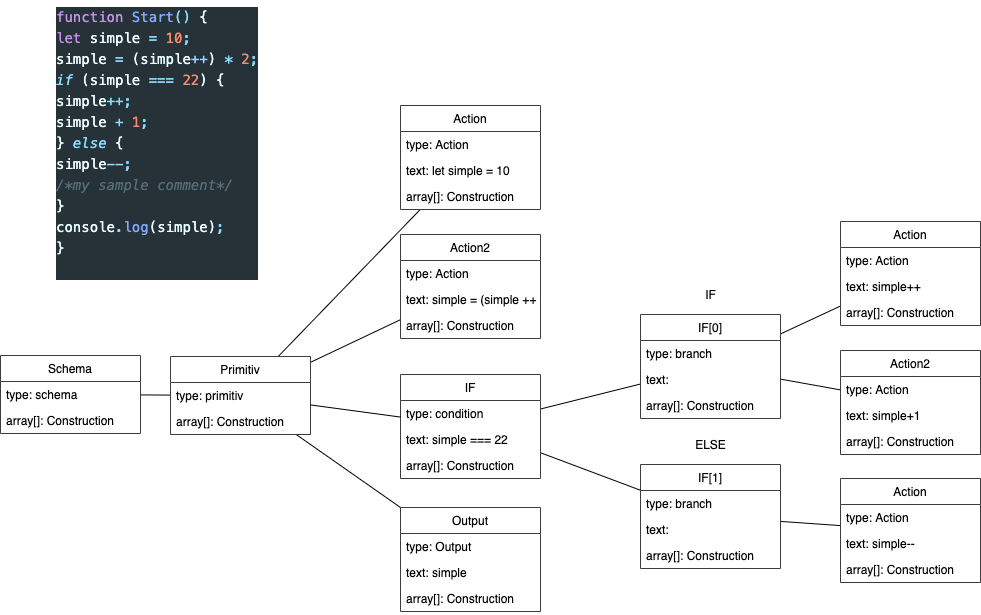

The diagram above was exported from draw.io. Its source (the exported page's mxGraphModel, read from the mxfile embedded in the PNG):
<mxGraphModel dx="2393" dy="846" grid="1" gridSize="10" guides="1" tooltips="1" connect="1" arrows="1" fold="1" page="1" pageScale="1" pageWidth="827" pageHeight="1169" math="0" shadow="0">
  <root>
    <mxCell id="bVaqEd3aIgxlk0o9Duup-0" />
    <mxCell id="bVaqEd3aIgxlk0o9Duup-1" parent="bVaqEd3aIgxlk0o9Duup-0" />
    <mxCell id="bVaqEd3aIgxlk0o9Duup-2" value="&lt;div style=&quot;color: rgb(238 , 255 , 255) ; background-color: rgb(38 , 50 , 56) ; font-family: &amp;#34;menlo&amp;#34; , &amp;#34;monaco&amp;#34; , &amp;#34;courier new&amp;#34; , monospace ; font-weight: normal ; font-size: 14px ; line-height: 21px&quot;&gt;&lt;div&gt;&lt;span style=&quot;color: #c792ea&quot;&gt;function&lt;/span&gt;&lt;span style=&quot;color: #eeffff&quot;&gt; &lt;/span&gt;&lt;span style=&quot;color: #82aaff&quot;&gt;Start&lt;/span&gt;&lt;span style=&quot;color: #89ddff&quot;&gt;()&lt;/span&gt;&lt;span style=&quot;color: #eeffff&quot;&gt; {&lt;/span&gt;&lt;/div&gt;&lt;div&gt;&lt;span style=&quot;color: #eeffff&quot;&gt;    &lt;/span&gt;&lt;span style=&quot;color: #c792ea&quot;&gt;let&lt;/span&gt;&lt;span style=&quot;color: #eeffff&quot;&gt; &lt;/span&gt;&lt;span style=&quot;color: #eeffff&quot;&gt;simple&lt;/span&gt;&lt;span style=&quot;color: #eeffff&quot;&gt; &lt;/span&gt;&lt;span style=&quot;color: #89ddff&quot;&gt;=&lt;/span&gt;&lt;span style=&quot;color: #eeffff&quot;&gt; &lt;/span&gt;&lt;span style=&quot;color: #f78c6c&quot;&gt;10&lt;/span&gt;&lt;span style=&quot;color: #89ddff&quot;&gt;;&lt;/span&gt;&lt;/div&gt;&lt;div&gt;&lt;span style=&quot;color: #eeffff&quot;&gt;    &lt;/span&gt;&lt;span style=&quot;color: #eeffff&quot;&gt;simple&lt;/span&gt;&lt;span style=&quot;color: #eeffff&quot;&gt; &lt;/span&gt;&lt;span style=&quot;color: #89ddff&quot;&gt;=&lt;/span&gt;&lt;span style=&quot;color: #eeffff&quot;&gt; (&lt;/span&gt;&lt;span style=&quot;color: #eeffff&quot;&gt;simple&lt;/span&gt;&lt;span style=&quot;color: #89ddff&quot;&gt;++&lt;/span&gt;&lt;span style=&quot;color: #eeffff&quot;&gt;) &lt;/span&gt;&lt;span style=&quot;color: #89ddff&quot;&gt;*&lt;/span&gt;&lt;span style=&quot;color: #eeffff&quot;&gt; &lt;/span&gt;&lt;span style=&quot;color: #f78c6c&quot;&gt;2&lt;/span&gt;&lt;span style=&quot;color: #89ddff&quot;&gt;;&lt;/span&gt;&lt;/div&gt;&lt;div&gt;&lt;span style=&quot;color: #eeffff&quot;&gt;    &lt;/span&gt;&lt;span style=&quot;color: #89ddff ; font-style: italic&quot;&gt;if&lt;/span&gt;&lt;span style=&quot;color: #eeffff&quot;&gt; (&lt;/span&gt;&lt;span style=&quot;color: #eeffff&quot;&gt;simple&lt;/span&gt;&lt;span style=&quot;color: #eeffff&quot;&gt; &lt;/span&gt;&lt;span style=&quot;color: #89ddff&quot;&gt;===&lt;/span&gt;&lt;span style=&quot;color: #eeffff&quot;&gt; &lt;/span&gt;&lt;span style=&quot;color: #f78c6c&quot;&gt;22&lt;/span&gt;&lt;span style=&quot;color: #eeffff&quot;&gt;) {&lt;/span&gt;&lt;/div&gt;&lt;div&gt;&lt;span style=&quot;color: #eeffff&quot;&gt;        &lt;/span&gt;&lt;span style=&quot;color: #eeffff&quot;&gt;simple&lt;/span&gt;&lt;span style=&quot;color: #89ddff&quot;&gt;++;&lt;/span&gt;&lt;/div&gt;&lt;div&gt;&lt;span style=&quot;color: #eeffff&quot;&gt;        &lt;/span&gt;&lt;span style=&quot;color: #eeffff&quot;&gt;simple&lt;/span&gt;&lt;span style=&quot;color: #eeffff&quot;&gt; &lt;/span&gt;&lt;span style=&quot;color: #89ddff&quot;&gt;+&lt;/span&gt;&lt;span style=&quot;color: #eeffff&quot;&gt; &lt;/span&gt;&lt;span style=&quot;color: #f78c6c&quot;&gt;1&lt;/span&gt;&lt;span style=&quot;color: #89ddff&quot;&gt;;&lt;/span&gt;&lt;/div&gt;&lt;div&gt;&lt;span style=&quot;color: #eeffff&quot;&gt;    } &lt;/span&gt;&lt;span style=&quot;color: #89ddff ; font-style: italic&quot;&gt;else&lt;/span&gt;&lt;span style=&quot;color: #eeffff&quot;&gt; {&lt;/span&gt;&lt;/div&gt;&lt;div&gt;&lt;span style=&quot;color: #eeffff&quot;&gt;        &lt;/span&gt;&lt;span style=&quot;color: #eeffff&quot;&gt;simple&lt;/span&gt;&lt;span style=&quot;color: #89ddff&quot;&gt;--;&lt;/span&gt;&lt;/div&gt;&lt;div&gt;&lt;span style=&quot;color: #eeffff&quot;&gt;        &lt;/span&gt;&lt;span style=&quot;color: #546e7a ; font-style: italic&quot;&gt;/*my sample comment*/&lt;/span&gt;&lt;/div&gt;&lt;div&gt;&lt;span style=&quot;color: #eeffff&quot;&gt;    }&lt;/span&gt;&lt;/div&gt;&lt;div&gt;&lt;span style=&quot;color: #eeffff&quot;&gt;    &lt;/span&gt;&lt;span style=&quot;color: #eeffff&quot;&gt;console&lt;/span&gt;&lt;span style=&quot;color: #89ddff&quot;&gt;.&lt;/span&gt;&lt;span style=&quot;color: #82aaff&quot;&gt;log&lt;/span&gt;&lt;span style=&quot;color: #eeffff&quot;&gt;(&lt;/span&gt;&lt;span style=&quot;color: #eeffff&quot;&gt;simple&lt;/span&gt;&lt;span style=&quot;color: #eeffff&quot;&gt;)&lt;/span&gt;&lt;span style=&quot;color: #89ddff&quot;&gt;;&lt;/span&gt;&lt;/div&gt;&lt;div&gt;&lt;span style=&quot;color: #eeffff&quot;&gt;}&lt;/span&gt;&lt;/div&gt;&lt;br&gt;&lt;/div&gt;" style="text;whiteSpace=wrap;html=1;" vertex="1" parent="bVaqEd3aIgxlk0o9Duup-1">
      <mxGeometry x="-56.00000000000003" y="115" width="230" height="350" as="geometry" />
    </mxCell>
    <mxCell id="bVaqEd3aIgxlk0o9Duup-3" value="" style="edgeStyle=none;rounded=0;orthogonalLoop=1;jettySize=auto;html=1;endArrow=none;endFill=0;" edge="1" parent="bVaqEd3aIgxlk0o9Duup-1" source="bVaqEd3aIgxlk0o9Duup-4" target="bVaqEd3aIgxlk0o9Duup-10">
      <mxGeometry relative="1" as="geometry" />
    </mxCell>
    <mxCell id="bVaqEd3aIgxlk0o9Duup-4" value="Schema" style="swimlane;fontStyle=0;childLayout=stackLayout;horizontal=1;startSize=26;fillColor=none;horizontalStack=0;resizeParent=1;resizeParentMax=0;resizeLast=0;collapsible=1;marginBottom=0;strokeColor=#3D3D3D;" vertex="1" parent="bVaqEd3aIgxlk0o9Duup-1">
      <mxGeometry x="-110" y="470" width="140" height="78" as="geometry" />
    </mxCell>
    <mxCell id="bVaqEd3aIgxlk0o9Duup-5" value="type: schema" style="text;strokeColor=none;fillColor=none;align=left;verticalAlign=top;spacingLeft=4;spacingRight=4;overflow=hidden;rotatable=0;points=[[0,0.5],[1,0.5]];portConstraint=eastwest;" vertex="1" parent="bVaqEd3aIgxlk0o9Duup-4">
      <mxGeometry y="26" width="140" height="26" as="geometry" />
    </mxCell>
    <mxCell id="bVaqEd3aIgxlk0o9Duup-6" value="array[]: Construction" style="text;strokeColor=none;fillColor=none;align=left;verticalAlign=top;spacingLeft=4;spacingRight=4;overflow=hidden;rotatable=0;points=[[0,0.5],[1,0.5]];portConstraint=eastwest;" vertex="1" parent="bVaqEd3aIgxlk0o9Duup-4">
      <mxGeometry y="52" width="140" height="26" as="geometry" />
    </mxCell>
    <mxCell id="bVaqEd3aIgxlk0o9Duup-7" value="" style="edgeStyle=none;rounded=0;orthogonalLoop=1;jettySize=auto;html=1;endArrow=none;endFill=0;" edge="1" parent="bVaqEd3aIgxlk0o9Duup-1" source="bVaqEd3aIgxlk0o9Duup-10" target="bVaqEd3aIgxlk0o9Duup-13">
      <mxGeometry relative="1" as="geometry" />
    </mxCell>
    <mxCell id="bVaqEd3aIgxlk0o9Duup-8" value="" style="edgeStyle=none;rounded=0;orthogonalLoop=1;jettySize=auto;html=1;endArrow=none;endFill=0;" edge="1" parent="bVaqEd3aIgxlk0o9Duup-1" source="bVaqEd3aIgxlk0o9Duup-10" target="bVaqEd3aIgxlk0o9Duup-17">
      <mxGeometry relative="1" as="geometry" />
    </mxCell>
    <mxCell id="bVaqEd3aIgxlk0o9Duup-9" style="edgeStyle=none;rounded=0;orthogonalLoop=1;jettySize=auto;html=1;endArrow=none;endFill=0;entryX=0;entryY=0;entryDx=0;entryDy=0;" edge="1" parent="bVaqEd3aIgxlk0o9Duup-1" source="bVaqEd3aIgxlk0o9Duup-10" target="bVaqEd3aIgxlk0o9Duup-41">
      <mxGeometry relative="1" as="geometry" />
    </mxCell>
    <mxCell id="bVaqEd3aIgxlk0o9Duup-10" value="Primitiv" style="swimlane;fontStyle=0;childLayout=stackLayout;horizontal=1;startSize=26;fillColor=none;horizontalStack=0;resizeParent=1;resizeParentMax=0;resizeLast=0;collapsible=1;marginBottom=0;strokeColor=#3D3D3D;" vertex="1" parent="bVaqEd3aIgxlk0o9Duup-1">
      <mxGeometry x="60" y="471" width="140" height="78" as="geometry" />
    </mxCell>
    <mxCell id="bVaqEd3aIgxlk0o9Duup-11" value="type: primitiv" style="text;strokeColor=none;fillColor=none;align=left;verticalAlign=top;spacingLeft=4;spacingRight=4;overflow=hidden;rotatable=0;points=[[0,0.5],[1,0.5]];portConstraint=eastwest;" vertex="1" parent="bVaqEd3aIgxlk0o9Duup-10">
      <mxGeometry y="26" width="140" height="26" as="geometry" />
    </mxCell>
    <mxCell id="bVaqEd3aIgxlk0o9Duup-12" value="array[]: Construction" style="text;strokeColor=none;fillColor=none;align=left;verticalAlign=top;spacingLeft=4;spacingRight=4;overflow=hidden;rotatable=0;points=[[0,0.5],[1,0.5]];portConstraint=eastwest;" vertex="1" parent="bVaqEd3aIgxlk0o9Duup-10">
      <mxGeometry y="52" width="140" height="26" as="geometry" />
    </mxCell>
    <mxCell id="bVaqEd3aIgxlk0o9Duup-13" value="Action" style="swimlane;fontStyle=0;childLayout=stackLayout;horizontal=1;startSize=26;fillColor=none;horizontalStack=0;resizeParent=1;resizeParentMax=0;resizeLast=0;collapsible=1;marginBottom=0;strokeColor=#3D3D3D;" vertex="1" parent="bVaqEd3aIgxlk0o9Duup-1">
      <mxGeometry x="290" y="220" width="140" height="104" as="geometry" />
    </mxCell>
    <mxCell id="bVaqEd3aIgxlk0o9Duup-14" value="type: Action" style="text;strokeColor=none;fillColor=none;align=left;verticalAlign=top;spacingLeft=4;spacingRight=4;overflow=hidden;rotatable=0;points=[[0,0.5],[1,0.5]];portConstraint=eastwest;" vertex="1" parent="bVaqEd3aIgxlk0o9Duup-13">
      <mxGeometry y="26" width="140" height="26" as="geometry" />
    </mxCell>
    <mxCell id="bVaqEd3aIgxlk0o9Duup-15" value="text: let simple = 10" style="text;strokeColor=none;fillColor=none;align=left;verticalAlign=top;spacingLeft=4;spacingRight=4;overflow=hidden;rotatable=0;points=[[0,0.5],[1,0.5]];portConstraint=eastwest;" vertex="1" parent="bVaqEd3aIgxlk0o9Duup-13">
      <mxGeometry y="52" width="140" height="26" as="geometry" />
    </mxCell>
    <mxCell id="bVaqEd3aIgxlk0o9Duup-16" value="array[]: Construction" style="text;strokeColor=none;fillColor=none;align=left;verticalAlign=top;spacingLeft=4;spacingRight=4;overflow=hidden;rotatable=0;points=[[0,0.5],[1,0.5]];portConstraint=eastwest;" vertex="1" parent="bVaqEd3aIgxlk0o9Duup-13">
      <mxGeometry y="78" width="140" height="26" as="geometry" />
    </mxCell>
    <mxCell id="bVaqEd3aIgxlk0o9Duup-17" value="Action2" style="swimlane;fontStyle=0;childLayout=stackLayout;horizontal=1;startSize=26;fillColor=none;horizontalStack=0;resizeParent=1;resizeParentMax=0;resizeLast=0;collapsible=1;marginBottom=0;strokeColor=#3D3D3D;" vertex="1" parent="bVaqEd3aIgxlk0o9Duup-1">
      <mxGeometry x="290" y="349" width="140" height="104" as="geometry" />
    </mxCell>
    <mxCell id="bVaqEd3aIgxlk0o9Duup-18" value="type: Action" style="text;strokeColor=none;fillColor=none;align=left;verticalAlign=top;spacingLeft=4;spacingRight=4;overflow=hidden;rotatable=0;points=[[0,0.5],[1,0.5]];portConstraint=eastwest;" vertex="1" parent="bVaqEd3aIgxlk0o9Duup-17">
      <mxGeometry y="26" width="140" height="26" as="geometry" />
    </mxCell>
    <mxCell id="bVaqEd3aIgxlk0o9Duup-19" value="text: simple = (simple ++) *2" style="text;strokeColor=none;fillColor=none;align=left;verticalAlign=top;spacingLeft=4;spacingRight=4;overflow=hidden;rotatable=0;points=[[0,0.5],[1,0.5]];portConstraint=eastwest;" vertex="1" parent="bVaqEd3aIgxlk0o9Duup-17">
      <mxGeometry y="52" width="140" height="26" as="geometry" />
    </mxCell>
    <mxCell id="bVaqEd3aIgxlk0o9Duup-20" value="array[]: Construction" style="text;strokeColor=none;fillColor=none;align=left;verticalAlign=top;spacingLeft=4;spacingRight=4;overflow=hidden;rotatable=0;points=[[0,0.5],[1,0.5]];portConstraint=eastwest;" vertex="1" parent="bVaqEd3aIgxlk0o9Duup-17">
      <mxGeometry y="78" width="140" height="26" as="geometry" />
    </mxCell>
    <mxCell id="bVaqEd3aIgxlk0o9Duup-21" style="edgeStyle=none;rounded=0;orthogonalLoop=1;jettySize=auto;html=1;endArrow=none;endFill=0;" edge="1" parent="bVaqEd3aIgxlk0o9Duup-1" source="bVaqEd3aIgxlk0o9Duup-23" target="bVaqEd3aIgxlk0o9Duup-30">
      <mxGeometry relative="1" as="geometry" />
    </mxCell>
    <mxCell id="bVaqEd3aIgxlk0o9Duup-22" style="edgeStyle=none;rounded=0;orthogonalLoop=1;jettySize=auto;html=1;endArrow=none;endFill=0;" edge="1" parent="bVaqEd3aIgxlk0o9Duup-1" source="bVaqEd3aIgxlk0o9Duup-23" target="bVaqEd3aIgxlk0o9Duup-35">
      <mxGeometry relative="1" as="geometry" />
    </mxCell>
    <mxCell id="bVaqEd3aIgxlk0o9Duup-23" value="IF" style="swimlane;fontStyle=0;childLayout=stackLayout;horizontal=1;startSize=26;fillColor=none;horizontalStack=0;resizeParent=1;resizeParentMax=0;resizeLast=0;collapsible=1;marginBottom=0;strokeColor=#3D3D3D;" vertex="1" parent="bVaqEd3aIgxlk0o9Duup-1">
      <mxGeometry x="290" y="489" width="140" height="104" as="geometry" />
    </mxCell>
    <mxCell id="bVaqEd3aIgxlk0o9Duup-24" value="type: condition&#10;" style="text;strokeColor=none;fillColor=none;align=left;verticalAlign=top;spacingLeft=4;spacingRight=4;overflow=hidden;rotatable=0;points=[[0,0.5],[1,0.5]];portConstraint=eastwest;" vertex="1" parent="bVaqEd3aIgxlk0o9Duup-23">
      <mxGeometry y="26" width="140" height="26" as="geometry" />
    </mxCell>
    <mxCell id="bVaqEd3aIgxlk0o9Duup-25" value="text: simple === 22" style="text;strokeColor=none;fillColor=none;align=left;verticalAlign=top;spacingLeft=4;spacingRight=4;overflow=hidden;rotatable=0;points=[[0,0.5],[1,0.5]];portConstraint=eastwest;" vertex="1" parent="bVaqEd3aIgxlk0o9Duup-23">
      <mxGeometry y="52" width="140" height="26" as="geometry" />
    </mxCell>
    <mxCell id="bVaqEd3aIgxlk0o9Duup-26" value="array[]: Construction" style="text;strokeColor=none;fillColor=none;align=left;verticalAlign=top;spacingLeft=4;spacingRight=4;overflow=hidden;rotatable=0;points=[[0,0.5],[1,0.5]];portConstraint=eastwest;" vertex="1" parent="bVaqEd3aIgxlk0o9Duup-23">
      <mxGeometry y="78" width="140" height="26" as="geometry" />
    </mxCell>
    <mxCell id="bVaqEd3aIgxlk0o9Duup-27" style="edgeStyle=none;rounded=0;orthogonalLoop=1;jettySize=auto;html=1;endArrow=none;endFill=0;" edge="1" parent="bVaqEd3aIgxlk0o9Duup-1" source="bVaqEd3aIgxlk0o9Duup-10" target="bVaqEd3aIgxlk0o9Duup-23">
      <mxGeometry relative="1" as="geometry" />
    </mxCell>
    <mxCell id="bVaqEd3aIgxlk0o9Duup-28" style="edgeStyle=none;rounded=0;orthogonalLoop=1;jettySize=auto;html=1;endArrow=none;endFill=0;" edge="1" parent="bVaqEd3aIgxlk0o9Duup-1" source="bVaqEd3aIgxlk0o9Duup-30" target="bVaqEd3aIgxlk0o9Duup-45">
      <mxGeometry relative="1" as="geometry" />
    </mxCell>
    <mxCell id="bVaqEd3aIgxlk0o9Duup-29" style="edgeStyle=none;rounded=0;orthogonalLoop=1;jettySize=auto;html=1;endArrow=none;endFill=0;" edge="1" parent="bVaqEd3aIgxlk0o9Duup-1" source="bVaqEd3aIgxlk0o9Duup-30" target="bVaqEd3aIgxlk0o9Duup-49">
      <mxGeometry relative="1" as="geometry" />
    </mxCell>
    <mxCell id="bVaqEd3aIgxlk0o9Duup-30" value="IF[0]" style="swimlane;fontStyle=0;childLayout=stackLayout;horizontal=1;startSize=26;fillColor=none;horizontalStack=0;resizeParent=1;resizeParentMax=0;resizeLast=0;collapsible=1;marginBottom=0;strokeColor=#3D3D3D;" vertex="1" parent="bVaqEd3aIgxlk0o9Duup-1">
      <mxGeometry x="530" y="429" width="140" height="104" as="geometry" />
    </mxCell>
    <mxCell id="bVaqEd3aIgxlk0o9Duup-31" value="type: branch" style="text;strokeColor=none;fillColor=none;align=left;verticalAlign=top;spacingLeft=4;spacingRight=4;overflow=hidden;rotatable=0;points=[[0,0.5],[1,0.5]];portConstraint=eastwest;" vertex="1" parent="bVaqEd3aIgxlk0o9Duup-30">
      <mxGeometry y="26" width="140" height="26" as="geometry" />
    </mxCell>
    <mxCell id="bVaqEd3aIgxlk0o9Duup-32" value="text: " style="text;strokeColor=none;fillColor=none;align=left;verticalAlign=top;spacingLeft=4;spacingRight=4;overflow=hidden;rotatable=0;points=[[0,0.5],[1,0.5]];portConstraint=eastwest;" vertex="1" parent="bVaqEd3aIgxlk0o9Duup-30">
      <mxGeometry y="52" width="140" height="26" as="geometry" />
    </mxCell>
    <mxCell id="bVaqEd3aIgxlk0o9Duup-33" value="array[]: Construction" style="text;strokeColor=none;fillColor=none;align=left;verticalAlign=top;spacingLeft=4;spacingRight=4;overflow=hidden;rotatable=0;points=[[0,0.5],[1,0.5]];portConstraint=eastwest;" vertex="1" parent="bVaqEd3aIgxlk0o9Duup-30">
      <mxGeometry y="78" width="140" height="26" as="geometry" />
    </mxCell>
    <mxCell id="bVaqEd3aIgxlk0o9Duup-34" style="edgeStyle=none;rounded=0;orthogonalLoop=1;jettySize=auto;html=1;endArrow=none;endFill=0;" edge="1" parent="bVaqEd3aIgxlk0o9Duup-1" source="bVaqEd3aIgxlk0o9Duup-35" target="bVaqEd3aIgxlk0o9Duup-53">
      <mxGeometry relative="1" as="geometry" />
    </mxCell>
    <mxCell id="bVaqEd3aIgxlk0o9Duup-35" value="IF[1]" style="swimlane;fontStyle=0;childLayout=stackLayout;horizontal=1;startSize=26;fillColor=none;horizontalStack=0;resizeParent=1;resizeParentMax=0;resizeLast=0;collapsible=1;marginBottom=0;strokeColor=#3D3D3D;" vertex="1" parent="bVaqEd3aIgxlk0o9Duup-1">
      <mxGeometry x="530" y="579" width="140" height="104" as="geometry" />
    </mxCell>
    <mxCell id="bVaqEd3aIgxlk0o9Duup-36" value="type: branch" style="text;strokeColor=none;fillColor=none;align=left;verticalAlign=top;spacingLeft=4;spacingRight=4;overflow=hidden;rotatable=0;points=[[0,0.5],[1,0.5]];portConstraint=eastwest;" vertex="1" parent="bVaqEd3aIgxlk0o9Duup-35">
      <mxGeometry y="26" width="140" height="26" as="geometry" />
    </mxCell>
    <mxCell id="bVaqEd3aIgxlk0o9Duup-37" value="text: " style="text;strokeColor=none;fillColor=none;align=left;verticalAlign=top;spacingLeft=4;spacingRight=4;overflow=hidden;rotatable=0;points=[[0,0.5],[1,0.5]];portConstraint=eastwest;" vertex="1" parent="bVaqEd3aIgxlk0o9Duup-35">
      <mxGeometry y="52" width="140" height="26" as="geometry" />
    </mxCell>
    <mxCell id="bVaqEd3aIgxlk0o9Duup-38" value="array[]: Construction" style="text;strokeColor=none;fillColor=none;align=left;verticalAlign=top;spacingLeft=4;spacingRight=4;overflow=hidden;rotatable=0;points=[[0,0.5],[1,0.5]];portConstraint=eastwest;" vertex="1" parent="bVaqEd3aIgxlk0o9Duup-35">
      <mxGeometry y="78" width="140" height="26" as="geometry" />
    </mxCell>
    <mxCell id="bVaqEd3aIgxlk0o9Duup-39" value="IF" style="text;html=1;align=center;verticalAlign=middle;resizable=0;points=[];autosize=1;strokeColor=none;" vertex="1" parent="bVaqEd3aIgxlk0o9Duup-1">
      <mxGeometry x="585" y="399" width="30" height="20" as="geometry" />
    </mxCell>
    <mxCell id="bVaqEd3aIgxlk0o9Duup-40" value="ELSE" style="text;html=1;align=center;verticalAlign=middle;resizable=0;points=[];autosize=1;strokeColor=none;" vertex="1" parent="bVaqEd3aIgxlk0o9Duup-1">
      <mxGeometry x="575" y="549" width="50" height="20" as="geometry" />
    </mxCell>
    <mxCell id="bVaqEd3aIgxlk0o9Duup-41" value="Output" style="swimlane;fontStyle=0;childLayout=stackLayout;horizontal=1;startSize=26;fillColor=none;horizontalStack=0;resizeParent=1;resizeParentMax=0;resizeLast=0;collapsible=1;marginBottom=0;strokeColor=#3D3D3D;" vertex="1" parent="bVaqEd3aIgxlk0o9Duup-1">
      <mxGeometry x="290" y="622" width="140" height="104" as="geometry" />
    </mxCell>
    <mxCell id="bVaqEd3aIgxlk0o9Duup-42" value="type: Output" style="text;strokeColor=none;fillColor=none;align=left;verticalAlign=top;spacingLeft=4;spacingRight=4;overflow=hidden;rotatable=0;points=[[0,0.5],[1,0.5]];portConstraint=eastwest;" vertex="1" parent="bVaqEd3aIgxlk0o9Duup-41">
      <mxGeometry y="26" width="140" height="26" as="geometry" />
    </mxCell>
    <mxCell id="bVaqEd3aIgxlk0o9Duup-43" value="text: simple" style="text;strokeColor=none;fillColor=none;align=left;verticalAlign=top;spacingLeft=4;spacingRight=4;overflow=hidden;rotatable=0;points=[[0,0.5],[1,0.5]];portConstraint=eastwest;" vertex="1" parent="bVaqEd3aIgxlk0o9Duup-41">
      <mxGeometry y="52" width="140" height="26" as="geometry" />
    </mxCell>
    <mxCell id="bVaqEd3aIgxlk0o9Duup-44" value="array[]: Construction" style="text;strokeColor=none;fillColor=none;align=left;verticalAlign=top;spacingLeft=4;spacingRight=4;overflow=hidden;rotatable=0;points=[[0,0.5],[1,0.5]];portConstraint=eastwest;" vertex="1" parent="bVaqEd3aIgxlk0o9Duup-41">
      <mxGeometry y="78" width="140" height="26" as="geometry" />
    </mxCell>
    <mxCell id="bVaqEd3aIgxlk0o9Duup-45" value="Action" style="swimlane;fontStyle=0;childLayout=stackLayout;horizontal=1;startSize=26;fillColor=none;horizontalStack=0;resizeParent=1;resizeParentMax=0;resizeLast=0;collapsible=1;marginBottom=0;strokeColor=#3D3D3D;" vertex="1" parent="bVaqEd3aIgxlk0o9Duup-1">
      <mxGeometry x="730" y="336" width="140" height="104" as="geometry" />
    </mxCell>
    <mxCell id="bVaqEd3aIgxlk0o9Duup-46" value="type: Action" style="text;strokeColor=none;fillColor=none;align=left;verticalAlign=top;spacingLeft=4;spacingRight=4;overflow=hidden;rotatable=0;points=[[0,0.5],[1,0.5]];portConstraint=eastwest;" vertex="1" parent="bVaqEd3aIgxlk0o9Duup-45">
      <mxGeometry y="26" width="140" height="26" as="geometry" />
    </mxCell>
    <mxCell id="bVaqEd3aIgxlk0o9Duup-47" value="text: simple++" style="text;strokeColor=none;fillColor=none;align=left;verticalAlign=top;spacingLeft=4;spacingRight=4;overflow=hidden;rotatable=0;points=[[0,0.5],[1,0.5]];portConstraint=eastwest;" vertex="1" parent="bVaqEd3aIgxlk0o9Duup-45">
      <mxGeometry y="52" width="140" height="26" as="geometry" />
    </mxCell>
    <mxCell id="bVaqEd3aIgxlk0o9Duup-48" value="array[]: Construction" style="text;strokeColor=none;fillColor=none;align=left;verticalAlign=top;spacingLeft=4;spacingRight=4;overflow=hidden;rotatable=0;points=[[0,0.5],[1,0.5]];portConstraint=eastwest;" vertex="1" parent="bVaqEd3aIgxlk0o9Duup-45">
      <mxGeometry y="78" width="140" height="26" as="geometry" />
    </mxCell>
    <mxCell id="bVaqEd3aIgxlk0o9Duup-49" value="Action2" style="swimlane;fontStyle=0;childLayout=stackLayout;horizontal=1;startSize=26;fillColor=none;horizontalStack=0;resizeParent=1;resizeParentMax=0;resizeLast=0;collapsible=1;marginBottom=0;strokeColor=#3D3D3D;" vertex="1" parent="bVaqEd3aIgxlk0o9Duup-1">
      <mxGeometry x="730" y="465" width="140" height="104" as="geometry" />
    </mxCell>
    <mxCell id="bVaqEd3aIgxlk0o9Duup-50" value="type: Action" style="text;strokeColor=none;fillColor=none;align=left;verticalAlign=top;spacingLeft=4;spacingRight=4;overflow=hidden;rotatable=0;points=[[0,0.5],[1,0.5]];portConstraint=eastwest;" vertex="1" parent="bVaqEd3aIgxlk0o9Duup-49">
      <mxGeometry y="26" width="140" height="26" as="geometry" />
    </mxCell>
    <mxCell id="bVaqEd3aIgxlk0o9Duup-51" value="text: simple+1" style="text;strokeColor=none;fillColor=none;align=left;verticalAlign=top;spacingLeft=4;spacingRight=4;overflow=hidden;rotatable=0;points=[[0,0.5],[1,0.5]];portConstraint=eastwest;" vertex="1" parent="bVaqEd3aIgxlk0o9Duup-49">
      <mxGeometry y="52" width="140" height="26" as="geometry" />
    </mxCell>
    <mxCell id="bVaqEd3aIgxlk0o9Duup-52" value="array[]: Construction" style="text;strokeColor=none;fillColor=none;align=left;verticalAlign=top;spacingLeft=4;spacingRight=4;overflow=hidden;rotatable=0;points=[[0,0.5],[1,0.5]];portConstraint=eastwest;" vertex="1" parent="bVaqEd3aIgxlk0o9Duup-49">
      <mxGeometry y="78" width="140" height="26" as="geometry" />
    </mxCell>
    <mxCell id="bVaqEd3aIgxlk0o9Duup-53" value="Action" style="swimlane;fontStyle=0;childLayout=stackLayout;horizontal=1;startSize=26;fillColor=none;horizontalStack=0;resizeParent=1;resizeParentMax=0;resizeLast=0;collapsible=1;marginBottom=0;strokeColor=#3D3D3D;" vertex="1" parent="bVaqEd3aIgxlk0o9Duup-1">
      <mxGeometry x="730" y="593" width="140" height="104" as="geometry" />
    </mxCell>
    <mxCell id="bVaqEd3aIgxlk0o9Duup-54" value="type: Action" style="text;strokeColor=none;fillColor=none;align=left;verticalAlign=top;spacingLeft=4;spacingRight=4;overflow=hidden;rotatable=0;points=[[0,0.5],[1,0.5]];portConstraint=eastwest;" vertex="1" parent="bVaqEd3aIgxlk0o9Duup-53">
      <mxGeometry y="26" width="140" height="26" as="geometry" />
    </mxCell>
    <mxCell id="bVaqEd3aIgxlk0o9Duup-55" value="text: simple--" style="text;strokeColor=none;fillColor=none;align=left;verticalAlign=top;spacingLeft=4;spacingRight=4;overflow=hidden;rotatable=0;points=[[0,0.5],[1,0.5]];portConstraint=eastwest;" vertex="1" parent="bVaqEd3aIgxlk0o9Duup-53">
      <mxGeometry y="52" width="140" height="26" as="geometry" />
    </mxCell>
    <mxCell id="bVaqEd3aIgxlk0o9Duup-56" value="array[]: Construction" style="text;strokeColor=none;fillColor=none;align=left;verticalAlign=top;spacingLeft=4;spacingRight=4;overflow=hidden;rotatable=0;points=[[0,0.5],[1,0.5]];portConstraint=eastwest;" vertex="1" parent="bVaqEd3aIgxlk0o9Duup-53">
      <mxGeometry y="78" width="140" height="26" as="geometry" />
    </mxCell>
  </root>
</mxGraphModel>